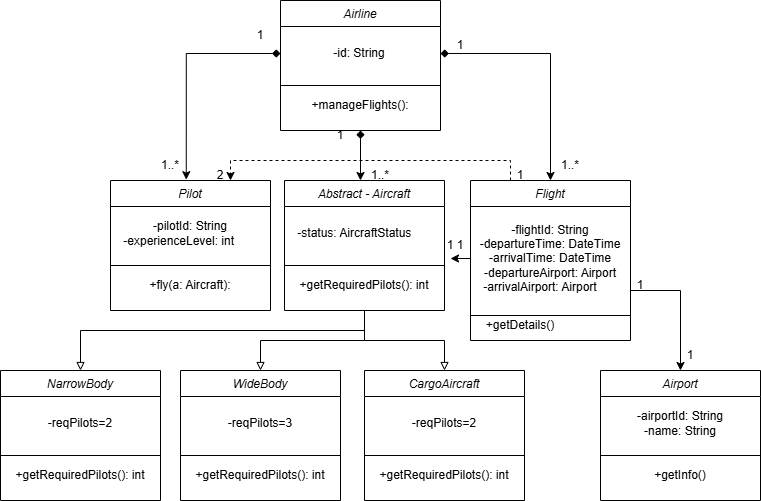

The diagram above was exported from draw.io. Its source (the exported page's mxGraphModel, read from the mxfile embedded in the PNG):
<mxGraphModel dx="1271" dy="671" grid="1" gridSize="10" guides="1" tooltips="1" connect="1" arrows="1" fold="1" page="1" pageScale="1" pageWidth="827" pageHeight="1169" math="0" shadow="0">
  <root>
    <mxCell id="WIyWlLk6GJQsqaUBKTNV-0" />
    <mxCell id="WIyWlLk6GJQsqaUBKTNV-1" parent="WIyWlLk6GJQsqaUBKTNV-0" />
    <mxCell id="ltmda8iGqdwjpbHKq8xc-110" edge="1" parent="WIyWlLk6GJQsqaUBKTNV-1" source="ltmda8iGqdwjpbHKq8xc-66" style="edgeStyle=orthogonalEdgeStyle;rounded=0;orthogonalLoop=1;jettySize=auto;html=1;startArrow=diamond;startFill=1;">
      <mxGeometry relative="1" as="geometry">
        <mxPoint x="410" y="210" as="targetPoint" />
      </mxGeometry>
    </mxCell>
    <mxCell id="ltmda8iGqdwjpbHKq8xc-66" parent="WIyWlLk6GJQsqaUBKTNV-1" style="swimlane;fontStyle=2;align=center;verticalAlign=top;childLayout=stackLayout;horizontal=1;startSize=26;horizontalStack=0;resizeParent=1;resizeLast=0;collapsible=1;marginBottom=0;rounded=0;shadow=0;strokeWidth=1;" value="Airline" vertex="1">
      <mxGeometry height="130" width="160" x="330" y="30" as="geometry">
        <mxRectangle height="26" width="160" x="230" y="140" as="alternateBounds" />
      </mxGeometry>
    </mxCell>
    <mxCell id="ltmda8iGqdwjpbHKq8xc-86" parent="ltmda8iGqdwjpbHKq8xc-66" style="text;html=1;whiteSpace=wrap;strokeColor=none;fillColor=none;align=center;verticalAlign=middle;rounded=0;" value="-id: String&lt;span style=&quot;white-space: pre;&quot;&gt;&#09;&lt;/span&gt;" vertex="1">
      <mxGeometry height="54" width="160" y="26" as="geometry" />
    </mxCell>
    <mxCell id="ltmda8iGqdwjpbHKq8xc-67" parent="ltmda8iGqdwjpbHKq8xc-66" style="line;html=1;strokeWidth=1;align=left;verticalAlign=middle;spacingTop=-1;spacingLeft=3;spacingRight=3;rotatable=0;labelPosition=right;points=[];portConstraint=eastwest;" value="" vertex="1">
      <mxGeometry height="10" width="160" y="80" as="geometry" />
    </mxCell>
    <mxCell id="ltmda8iGqdwjpbHKq8xc-87" parent="ltmda8iGqdwjpbHKq8xc-66" style="text;html=1;whiteSpace=wrap;strokeColor=none;fillColor=none;align=center;verticalAlign=middle;rounded=0;" value="+manageFlights():" vertex="1">
      <mxGeometry height="30" width="160" y="90" as="geometry" />
    </mxCell>
    <mxCell id="ltmda8iGqdwjpbHKq8xc-108" edge="1" parent="WIyWlLk6GJQsqaUBKTNV-1" source="ltmda8iGqdwjpbHKq8xc-86" style="edgeStyle=orthogonalEdgeStyle;rounded=0;orthogonalLoop=1;jettySize=auto;html=1;entryX=0.536;entryY=-0.007;entryDx=0;entryDy=0;entryPerimeter=0;startArrow=diamond;startFill=1;">
      <mxGeometry relative="1" as="geometry">
        <mxPoint x="235.76" y="209.15999999999997" as="targetPoint" />
      </mxGeometry>
    </mxCell>
    <mxCell id="ltmda8iGqdwjpbHKq8xc-109" edge="1" parent="WIyWlLk6GJQsqaUBKTNV-1" source="ltmda8iGqdwjpbHKq8xc-86" style="edgeStyle=orthogonalEdgeStyle;rounded=0;orthogonalLoop=1;jettySize=auto;html=1;entryX=0.5;entryY=0;entryDx=0;entryDy=0;startArrow=diamond;startFill=1;">
      <mxGeometry relative="1" as="geometry">
        <mxPoint x="600" y="210" as="targetPoint" />
      </mxGeometry>
    </mxCell>
    <mxCell id="ltmda8iGqdwjpbHKq8xc-118" parent="WIyWlLk6GJQsqaUBKTNV-1" style="swimlane;fontStyle=2;align=center;verticalAlign=top;childLayout=stackLayout;horizontal=1;startSize=26;horizontalStack=0;resizeParent=1;resizeLast=0;collapsible=1;marginBottom=0;rounded=0;shadow=0;strokeWidth=1;" value="Pilot" vertex="1">
      <mxGeometry height="130" width="160" x="160" y="210" as="geometry">
        <mxRectangle height="26" width="160" x="230" y="140" as="alternateBounds" />
      </mxGeometry>
    </mxCell>
    <mxCell id="ltmda8iGqdwjpbHKq8xc-119" parent="ltmda8iGqdwjpbHKq8xc-118" style="text;html=1;whiteSpace=wrap;strokeColor=none;fillColor=none;align=center;verticalAlign=middle;rounded=0;" value="-pilotId: String&lt;div&gt;-experienceLevel: int&lt;span style=&quot;white-space: pre;&quot;&gt;&#09;&lt;/span&gt;&lt;/div&gt;" vertex="1">
      <mxGeometry height="54" width="160" y="26" as="geometry" />
    </mxCell>
    <mxCell id="ltmda8iGqdwjpbHKq8xc-120" parent="ltmda8iGqdwjpbHKq8xc-118" style="line;html=1;strokeWidth=1;align=left;verticalAlign=middle;spacingTop=-1;spacingLeft=3;spacingRight=3;rotatable=0;labelPosition=right;points=[];portConstraint=eastwest;" value="" vertex="1">
      <mxGeometry height="10" width="160" y="80" as="geometry" />
    </mxCell>
    <mxCell id="ltmda8iGqdwjpbHKq8xc-121" parent="ltmda8iGqdwjpbHKq8xc-118" style="text;html=1;whiteSpace=wrap;strokeColor=none;fillColor=none;align=center;verticalAlign=middle;rounded=0;" value="+fly(a: Aircraft):" vertex="1">
      <mxGeometry height="30" width="160" y="90" as="geometry" />
    </mxCell>
    <mxCell id="ltmda8iGqdwjpbHKq8xc-146" edge="1" parent="WIyWlLk6GJQsqaUBKTNV-1" source="ltmda8iGqdwjpbHKq8xc-122" style="edgeStyle=orthogonalEdgeStyle;rounded=0;orthogonalLoop=1;jettySize=auto;html=1;entryX=0.5;entryY=0;entryDx=0;entryDy=0;endArrow=block;endFill=0;" target="ltmda8iGqdwjpbHKq8xc-134">
      <mxGeometry relative="1" as="geometry">
        <Array as="points">
          <mxPoint x="414" y="360" />
          <mxPoint x="130" y="360" />
        </Array>
      </mxGeometry>
    </mxCell>
    <mxCell id="ltmda8iGqdwjpbHKq8xc-147" edge="1" parent="WIyWlLk6GJQsqaUBKTNV-1" source="ltmda8iGqdwjpbHKq8xc-122" style="edgeStyle=orthogonalEdgeStyle;rounded=0;orthogonalLoop=1;jettySize=auto;html=1;entryX=0.5;entryY=0;entryDx=0;entryDy=0;endArrow=block;endFill=0;" target="ltmda8iGqdwjpbHKq8xc-138">
      <mxGeometry relative="1" as="geometry" />
    </mxCell>
    <mxCell id="ltmda8iGqdwjpbHKq8xc-148" edge="1" parent="WIyWlLk6GJQsqaUBKTNV-1" source="ltmda8iGqdwjpbHKq8xc-122" style="edgeStyle=orthogonalEdgeStyle;rounded=0;orthogonalLoop=1;jettySize=auto;html=1;entryX=0.5;entryY=0;entryDx=0;entryDy=0;endArrow=block;endFill=0;" target="ltmda8iGqdwjpbHKq8xc-142">
      <mxGeometry relative="1" as="geometry" />
    </mxCell>
    <mxCell id="ltmda8iGqdwjpbHKq8xc-122" parent="WIyWlLk6GJQsqaUBKTNV-1" style="swimlane;fontStyle=2;align=center;verticalAlign=top;childLayout=stackLayout;horizontal=1;startSize=26;horizontalStack=0;resizeParent=1;resizeLast=0;collapsible=1;marginBottom=0;rounded=0;shadow=0;strokeWidth=1;" value="Abstract - Aircraft" vertex="1">
      <mxGeometry height="130" width="160" x="334" y="210" as="geometry">
        <mxRectangle height="26" width="160" x="230" y="140" as="alternateBounds" />
      </mxGeometry>
    </mxCell>
    <mxCell id="ltmda8iGqdwjpbHKq8xc-123" parent="ltmda8iGqdwjpbHKq8xc-122" style="text;html=1;whiteSpace=wrap;strokeColor=none;fillColor=none;align=center;verticalAlign=middle;rounded=0;" value="-status: AircraftStatus&lt;span style=&quot;white-space: pre;&quot;&gt;&#09;&lt;/span&gt;" vertex="1">
      <mxGeometry height="54" width="160" y="26" as="geometry" />
    </mxCell>
    <mxCell id="ltmda8iGqdwjpbHKq8xc-124" parent="ltmda8iGqdwjpbHKq8xc-122" style="line;html=1;strokeWidth=1;align=left;verticalAlign=middle;spacingTop=-1;spacingLeft=3;spacingRight=3;rotatable=0;labelPosition=right;points=[];portConstraint=eastwest;" value="" vertex="1">
      <mxGeometry height="10" width="160" y="80" as="geometry" />
    </mxCell>
    <mxCell id="ltmda8iGqdwjpbHKq8xc-125" parent="ltmda8iGqdwjpbHKq8xc-122" style="text;html=1;whiteSpace=wrap;strokeColor=none;fillColor=none;align=center;verticalAlign=middle;rounded=0;" value="+getRequiredPilots(): int" vertex="1">
      <mxGeometry height="30" width="160" y="90" as="geometry" />
    </mxCell>
    <mxCell id="ltmda8iGqdwjpbHKq8xc-158" edge="1" parent="WIyWlLk6GJQsqaUBKTNV-1" source="ltmda8iGqdwjpbHKq8xc-126" style="edgeStyle=orthogonalEdgeStyle;rounded=0;orthogonalLoop=1;jettySize=auto;html=1;exitX=0.25;exitY=0;exitDx=0;exitDy=0;entryX=0.75;entryY=0;entryDx=0;entryDy=0;dashed=1;" target="ltmda8iGqdwjpbHKq8xc-118">
      <mxGeometry relative="1" as="geometry" />
    </mxCell>
    <mxCell id="ltmda8iGqdwjpbHKq8xc-126" parent="WIyWlLk6GJQsqaUBKTNV-1" style="swimlane;fontStyle=2;align=center;verticalAlign=top;childLayout=stackLayout;horizontal=1;startSize=26;horizontalStack=0;resizeParent=1;resizeLast=0;collapsible=1;marginBottom=0;rounded=0;shadow=0;strokeWidth=1;" value="Flight" vertex="1">
      <mxGeometry height="160" width="160" x="520" y="210" as="geometry">
        <mxRectangle height="26" width="160" x="230" y="140" as="alternateBounds" />
      </mxGeometry>
    </mxCell>
    <mxCell id="ltmda8iGqdwjpbHKq8xc-157" edge="1" parent="ltmda8iGqdwjpbHKq8xc-126" source="ltmda8iGqdwjpbHKq8xc-131" style="edgeStyle=orthogonalEdgeStyle;rounded=0;orthogonalLoop=1;jettySize=auto;html=1;exitX=0;exitY=0.5;exitDx=0;exitDy=0;">
      <mxGeometry relative="1" as="geometry">
        <mxPoint x="-20" y="78" as="targetPoint" />
      </mxGeometry>
    </mxCell>
    <mxCell id="ltmda8iGqdwjpbHKq8xc-131" parent="ltmda8iGqdwjpbHKq8xc-126" style="text;html=1;whiteSpace=wrap;strokeColor=none;fillColor=none;align=center;verticalAlign=middle;rounded=0;" value="-flightId: String&lt;div&gt;-departureTime: DateTime&lt;/div&gt;&lt;div&gt;-arrivalTime: DateTime&lt;/div&gt;&lt;div&gt;-departureAirport: Airport&lt;/div&gt;&lt;div&gt;-arrivalAirport: Airport&lt;span style=&quot;white-space: pre;&quot;&gt;&#09;&lt;/span&gt;&lt;/div&gt;" vertex="1">
      <mxGeometry height="104" width="160" y="26" as="geometry" />
    </mxCell>
    <mxCell id="ltmda8iGqdwjpbHKq8xc-132" parent="ltmda8iGqdwjpbHKq8xc-126" style="line;html=1;strokeWidth=1;align=left;verticalAlign=middle;spacingTop=-1;spacingLeft=3;spacingRight=3;rotatable=0;labelPosition=right;points=[];portConstraint=eastwest;" value="" vertex="1">
      <mxGeometry height="10" width="160" y="130" as="geometry" />
    </mxCell>
    <mxCell id="ltmda8iGqdwjpbHKq8xc-133" parent="WIyWlLk6GJQsqaUBKTNV-1" style="text;html=1;whiteSpace=wrap;strokeColor=none;fillColor=none;align=center;verticalAlign=middle;rounded=0;" value="+getDetails()" vertex="1">
      <mxGeometry height="30" width="60" x="540" y="340" as="geometry" />
    </mxCell>
    <mxCell id="ltmda8iGqdwjpbHKq8xc-134" parent="WIyWlLk6GJQsqaUBKTNV-1" style="swimlane;fontStyle=2;align=center;verticalAlign=top;childLayout=stackLayout;horizontal=1;startSize=26;horizontalStack=0;resizeParent=1;resizeLast=0;collapsible=1;marginBottom=0;rounded=0;shadow=0;strokeWidth=1;" value="NarrowBody" vertex="1">
      <mxGeometry height="130" width="160" x="50" y="400" as="geometry">
        <mxRectangle height="26" width="160" x="230" y="140" as="alternateBounds" />
      </mxGeometry>
    </mxCell>
    <mxCell id="ltmda8iGqdwjpbHKq8xc-135" parent="ltmda8iGqdwjpbHKq8xc-134" style="text;html=1;whiteSpace=wrap;strokeColor=none;fillColor=none;align=center;verticalAlign=middle;rounded=0;" value="-reqPilots=2" vertex="1">
      <mxGeometry height="54" width="160" y="26" as="geometry" />
    </mxCell>
    <mxCell id="ltmda8iGqdwjpbHKq8xc-136" parent="ltmda8iGqdwjpbHKq8xc-134" style="line;html=1;strokeWidth=1;align=left;verticalAlign=middle;spacingTop=-1;spacingLeft=3;spacingRight=3;rotatable=0;labelPosition=right;points=[];portConstraint=eastwest;" value="" vertex="1">
      <mxGeometry height="10" width="160" y="80" as="geometry" />
    </mxCell>
    <mxCell id="ltmda8iGqdwjpbHKq8xc-137" parent="ltmda8iGqdwjpbHKq8xc-134" style="text;html=1;whiteSpace=wrap;strokeColor=none;fillColor=none;align=center;verticalAlign=middle;rounded=0;" value="+getRequiredPilots(): int" vertex="1">
      <mxGeometry height="30" width="160" y="90" as="geometry" />
    </mxCell>
    <mxCell id="ltmda8iGqdwjpbHKq8xc-138" parent="WIyWlLk6GJQsqaUBKTNV-1" style="swimlane;fontStyle=2;align=center;verticalAlign=top;childLayout=stackLayout;horizontal=1;startSize=26;horizontalStack=0;resizeParent=1;resizeLast=0;collapsible=1;marginBottom=0;rounded=0;shadow=0;strokeWidth=1;" value="WideBody" vertex="1">
      <mxGeometry height="130" width="160" x="230" y="400" as="geometry">
        <mxRectangle height="26" width="160" x="230" y="140" as="alternateBounds" />
      </mxGeometry>
    </mxCell>
    <mxCell id="ltmda8iGqdwjpbHKq8xc-139" parent="ltmda8iGqdwjpbHKq8xc-138" style="text;html=1;whiteSpace=wrap;strokeColor=none;fillColor=none;align=center;verticalAlign=middle;rounded=0;" value="-reqPilots=3" vertex="1">
      <mxGeometry height="54" width="160" y="26" as="geometry" />
    </mxCell>
    <mxCell id="ltmda8iGqdwjpbHKq8xc-140" parent="ltmda8iGqdwjpbHKq8xc-138" style="line;html=1;strokeWidth=1;align=left;verticalAlign=middle;spacingTop=-1;spacingLeft=3;spacingRight=3;rotatable=0;labelPosition=right;points=[];portConstraint=eastwest;" value="" vertex="1">
      <mxGeometry height="10" width="160" y="80" as="geometry" />
    </mxCell>
    <mxCell id="ltmda8iGqdwjpbHKq8xc-141" parent="ltmda8iGqdwjpbHKq8xc-138" style="text;html=1;whiteSpace=wrap;strokeColor=none;fillColor=none;align=center;verticalAlign=middle;rounded=0;" value="+getRequiredPilots(): int" vertex="1">
      <mxGeometry height="30" width="160" y="90" as="geometry" />
    </mxCell>
    <mxCell id="ltmda8iGqdwjpbHKq8xc-142" parent="WIyWlLk6GJQsqaUBKTNV-1" style="swimlane;fontStyle=2;align=center;verticalAlign=top;childLayout=stackLayout;horizontal=1;startSize=26;horizontalStack=0;resizeParent=1;resizeLast=0;collapsible=1;marginBottom=0;rounded=0;shadow=0;strokeWidth=1;" value="CargoAircraft" vertex="1">
      <mxGeometry height="130" width="160" x="414" y="400" as="geometry">
        <mxRectangle height="26" width="160" x="230" y="140" as="alternateBounds" />
      </mxGeometry>
    </mxCell>
    <mxCell id="ltmda8iGqdwjpbHKq8xc-143" parent="ltmda8iGqdwjpbHKq8xc-142" style="text;html=1;whiteSpace=wrap;strokeColor=none;fillColor=none;align=center;verticalAlign=middle;rounded=0;" value="-reqPilots=2" vertex="1">
      <mxGeometry height="54" width="160" y="26" as="geometry" />
    </mxCell>
    <mxCell id="ltmda8iGqdwjpbHKq8xc-144" parent="ltmda8iGqdwjpbHKq8xc-142" style="line;html=1;strokeWidth=1;align=left;verticalAlign=middle;spacingTop=-1;spacingLeft=3;spacingRight=3;rotatable=0;labelPosition=right;points=[];portConstraint=eastwest;" value="" vertex="1">
      <mxGeometry height="10" width="160" y="80" as="geometry" />
    </mxCell>
    <mxCell id="ltmda8iGqdwjpbHKq8xc-145" parent="ltmda8iGqdwjpbHKq8xc-142" style="text;html=1;whiteSpace=wrap;strokeColor=none;fillColor=none;align=center;verticalAlign=middle;rounded=0;" value="+getRequiredPilots(): int" vertex="1">
      <mxGeometry height="30" width="160" y="90" as="geometry" />
    </mxCell>
    <mxCell id="ltmda8iGqdwjpbHKq8xc-150" parent="WIyWlLk6GJQsqaUBKTNV-1" style="swimlane;fontStyle=2;align=center;verticalAlign=top;childLayout=stackLayout;horizontal=1;startSize=26;horizontalStack=0;resizeParent=1;resizeLast=0;collapsible=1;marginBottom=0;rounded=0;shadow=0;strokeWidth=1;" value="Airport" vertex="1">
      <mxGeometry height="130" width="160" x="650" y="400" as="geometry">
        <mxRectangle height="26" width="160" x="230" y="140" as="alternateBounds" />
      </mxGeometry>
    </mxCell>
    <mxCell id="ltmda8iGqdwjpbHKq8xc-151" parent="ltmda8iGqdwjpbHKq8xc-150" style="text;html=1;whiteSpace=wrap;strokeColor=none;fillColor=none;align=center;verticalAlign=middle;rounded=0;" value="-airportId: String&lt;div&gt;-name: String&lt;/div&gt;" vertex="1">
      <mxGeometry height="54" width="160" y="26" as="geometry" />
    </mxCell>
    <mxCell id="ltmda8iGqdwjpbHKq8xc-152" parent="ltmda8iGqdwjpbHKq8xc-150" style="line;html=1;strokeWidth=1;align=left;verticalAlign=middle;spacingTop=-1;spacingLeft=3;spacingRight=3;rotatable=0;labelPosition=right;points=[];portConstraint=eastwest;" value="" vertex="1">
      <mxGeometry height="10" width="160" y="80" as="geometry" />
    </mxCell>
    <mxCell id="ltmda8iGqdwjpbHKq8xc-153" parent="ltmda8iGqdwjpbHKq8xc-150" style="text;html=1;whiteSpace=wrap;strokeColor=none;fillColor=none;align=center;verticalAlign=middle;rounded=0;" value="+getInfo()" vertex="1">
      <mxGeometry height="30" width="160" y="90" as="geometry" />
    </mxCell>
    <mxCell id="ltmda8iGqdwjpbHKq8xc-154" edge="1" parent="WIyWlLk6GJQsqaUBKTNV-1" source="ltmda8iGqdwjpbHKq8xc-131" style="edgeStyle=orthogonalEdgeStyle;rounded=0;orthogonalLoop=1;jettySize=auto;html=1;entryX=0.5;entryY=0;entryDx=0;entryDy=0;" target="ltmda8iGqdwjpbHKq8xc-150">
      <mxGeometry relative="1" as="geometry">
        <Array as="points">
          <mxPoint x="730" y="320" />
        </Array>
      </mxGeometry>
    </mxCell>
    <mxCell id="ltmda8iGqdwjpbHKq8xc-159" parent="WIyWlLk6GJQsqaUBKTNV-1" style="text;html=1;whiteSpace=wrap;strokeColor=none;fillColor=none;align=center;verticalAlign=middle;rounded=0;" value="1" vertex="1">
      <mxGeometry height="30" width="60" x="280" y="50" as="geometry" />
    </mxCell>
    <mxCell id="ltmda8iGqdwjpbHKq8xc-162" parent="WIyWlLk6GJQsqaUBKTNV-1" style="text;html=1;whiteSpace=wrap;strokeColor=none;fillColor=none;align=center;verticalAlign=middle;rounded=0;" value="1..*" vertex="1">
      <mxGeometry height="30" width="60" x="190" y="180" as="geometry" />
    </mxCell>
    <mxCell id="ltmda8iGqdwjpbHKq8xc-164" parent="WIyWlLk6GJQsqaUBKTNV-1" style="text;html=1;whiteSpace=wrap;strokeColor=none;fillColor=none;align=center;verticalAlign=middle;rounded=0;" value="1..*" vertex="1">
      <mxGeometry height="30" width="60" x="400" y="190" as="geometry" />
    </mxCell>
    <mxCell id="ltmda8iGqdwjpbHKq8xc-165" parent="WIyWlLk6GJQsqaUBKTNV-1" style="text;html=1;whiteSpace=wrap;strokeColor=none;fillColor=none;align=center;verticalAlign=middle;rounded=0;" value="1..*" vertex="1">
      <mxGeometry height="30" width="60" x="590" y="180" as="geometry" />
    </mxCell>
    <mxCell id="ltmda8iGqdwjpbHKq8xc-166" parent="WIyWlLk6GJQsqaUBKTNV-1" style="text;html=1;whiteSpace=wrap;strokeColor=none;fillColor=none;align=center;verticalAlign=middle;rounded=0;" value="1" vertex="1">
      <mxGeometry height="30" width="60" x="360" y="150" as="geometry" />
    </mxCell>
    <mxCell id="ltmda8iGqdwjpbHKq8xc-169" parent="WIyWlLk6GJQsqaUBKTNV-1" style="text;html=1;whiteSpace=wrap;strokeColor=none;fillColor=none;align=center;verticalAlign=middle;rounded=0;" value="1" vertex="1">
      <mxGeometry height="30" width="60" x="480" y="60" as="geometry" />
    </mxCell>
    <mxCell id="ltmda8iGqdwjpbHKq8xc-171" parent="WIyWlLk6GJQsqaUBKTNV-1" style="text;html=1;whiteSpace=wrap;strokeColor=none;fillColor=none;align=center;verticalAlign=middle;rounded=0;" value="1" vertex="1">
      <mxGeometry height="30" width="60" x="480" y="260" as="geometry" />
    </mxCell>
    <mxCell id="ltmda8iGqdwjpbHKq8xc-173" parent="WIyWlLk6GJQsqaUBKTNV-1" style="text;html=1;whiteSpace=wrap;strokeColor=none;fillColor=none;align=center;verticalAlign=middle;rounded=0;" value="1" vertex="1">
      <mxGeometry height="30" width="60" x="470" y="260" as="geometry" />
    </mxCell>
    <mxCell id="ltmda8iGqdwjpbHKq8xc-174" parent="WIyWlLk6GJQsqaUBKTNV-1" style="text;html=1;whiteSpace=wrap;strokeColor=none;fillColor=none;align=center;verticalAlign=middle;rounded=0;" value="1" vertex="1">
      <mxGeometry height="30" width="60" x="540" y="190" as="geometry" />
    </mxCell>
    <mxCell id="ltmda8iGqdwjpbHKq8xc-175" parent="WIyWlLk6GJQsqaUBKTNV-1" style="text;html=1;whiteSpace=wrap;strokeColor=none;fillColor=none;align=center;verticalAlign=middle;rounded=0;" value="2" vertex="1">
      <mxGeometry height="30" width="60" x="240" y="190" as="geometry" />
    </mxCell>
    <mxCell id="ltmda8iGqdwjpbHKq8xc-176" parent="WIyWlLk6GJQsqaUBKTNV-1" style="text;html=1;whiteSpace=wrap;strokeColor=none;fillColor=none;align=center;verticalAlign=middle;rounded=0;" value="1" vertex="1">
      <mxGeometry height="30" width="60" x="660" y="300" as="geometry" />
    </mxCell>
    <mxCell id="ltmda8iGqdwjpbHKq8xc-177" parent="WIyWlLk6GJQsqaUBKTNV-1" style="text;html=1;whiteSpace=wrap;strokeColor=none;fillColor=none;align=center;verticalAlign=middle;rounded=0;" value="1" vertex="1">
      <mxGeometry height="30" width="60" x="710" y="370" as="geometry" />
    </mxCell>
  </root>
</mxGraphModel>